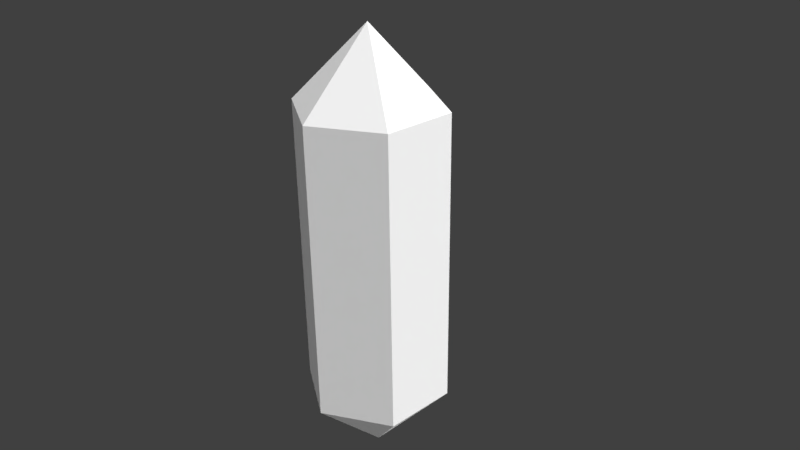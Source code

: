 # Source: Quartz_001.blend  (saved by Blender 2.77.0; exported with 4.5.12 LTS)
import bpy
from mathutils import Matrix  # noqa: F401  (used for matrix-valued properties, if any)

bpy.ops.wm.read_factory_settings(use_empty=True)
scene = bpy.context.scene
scene.name = 'Scene'

# ---- collections
col_collection_1 = bpy.data.collections.new('Collection 1'); scene.collection.children.link(col_collection_1)

# ---- materials (node trees are filled in below, after node groups)
mat_quartz001mat = bpy.data.materials.new('Quartz001Mat')
mat_quartz001mat.alpha_threshold = 0.0
mat_quartz001mat.roughness = 0.5

# ---- material node trees
mat_quartz001mat.use_nodes = True; mat_quartz001mat.node_tree.nodes.clear()
_N = mat_quartz001mat.node_tree.nodes; _L = mat_quartz001mat.node_tree.links
n0 = _N.new('ShaderNodeOutputMaterial'); n0.name = 'Material Output'; n0.location = (300, 300)
n1 = _N.new('ShaderNodeBsdfDiffuse'); n1.name = 'Diffuse BSDF'; n1.location = (10, 300)
n1.inputs[0].default_value = (1.0, 1.0, 1.0, 1.0)
_L.new(n1.outputs[0], n0.inputs[0])
n0.is_active_output = True

# ---- world
world_world = bpy.data.worlds.new('World'); scene.world = world_world
world_world.color = (0.05088, 0.05088, 0.05088)
world_world.use_sun_shadow = False
world_world.sun_shadow_jitter_overblur = 0.0
world_world.cycles.sampling_method = 'MANUAL'

# ---- cameras
cam_camera = bpy.data.cameras.new('Camera')
cam_camera.clip_end = 100.0
cam_camera.lens = 35.0
cam_camera.sensor_width = 32.0
cam_camera.sensor_height = 18.0
cam_camera.ortho_scale = 7.314
cam_camera.dof.focus_distance = 0.0

# ---- lights
light_lamp = bpy.data.lights.new('Lamp', 'SUN')
light_lamp.transmission_factor = 0.0
light_lamp.cutoff_distance = 30.0
light_lamp.angle = 2.214
light_lamp.energy = 4.0
light_lamp.shadow_buffer_clip_start = 1.001
light_lamp.shadow_soft_size = 2.0
light_lamp.shadow_cascade_max_distance = 1000.0

# ---- meshes
me_circle_001 = bpy.data.meshes.new('Circle.001')
me_circle_001.from_pydata([(6.623e-09, 0.0, 3.0), (0.0, 1.0, 2.0), (-0.866, 0.5, 2.0), (-0.866, -0.5, 2.0), (8.742e-08, -1.0, 2.0), (0.866, -0.5, 2.0), (0.866, 0.5, 2.0), (6.623e-09, 0.0, -3.0), (0.0, 1.0, -2.0), (-0.866, 0.5, -2.0), (-0.866, -0.5, -2.0), (8.742e-08, -1.0, -2.0), (0.866, -0.5, -2.0), (0.866, 0.5, -2.0)], [], [(5, 6, 0), (3, 4, 0), (1, 2, 0), (6, 1, 0), (4, 5, 0), (2, 3, 0), (11, 4, 3, 10), (8, 1, 6, 13), (12, 5, 4, 11), (10, 3, 2, 9), (13, 6, 5, 12), (12, 7, 13), (10, 7, 11), (8, 7, 9), (13, 7, 8), (11, 7, 12), (9, 7, 10), (9, 2, 1, 8)])
me_circle_001.materials.append(mat_quartz001mat)
me_circle_001.use_remesh_preserve_volume = False
me_circle_001.use_remesh_preserve_attributes = False
me_circle_001.use_mirror_vertex_groups = False
me_circle_001.update()

# ---- objects
ob_objects = bpy.data.objects.new('OBJECTS', None)
ob_quartz_001 = bpy.data.objects.new('Quartz_001', me_circle_001)
ob_lamp = bpy.data.objects.new('Lamp', light_lamp)
ob_camera = bpy.data.objects.new('Camera', cam_camera)

# ---- transforms, parenting, visibility, modifiers, constraints
ob_objects.location = (0.0, 0.0, 0.0)
ob_objects.empty_image_offset = (0.0, 0.0)
ob_objects.show_name = True
ob_objects.show_in_front = True
ob_objects.lineart.crease_threshold = 0.0
ob_quartz_001.parent = ob_objects
ob_quartz_001.location = (0.0, 0.0, 0.0)
ob_quartz_001.lineart.crease_threshold = 0.0
ob_lamp.location = (4.076, 1.005, 5.904)
ob_lamp.rotation_euler = (0.6503, 0.05522, 1.866)
ob_lamp.lock_rotations_4d = False
ob_lamp.empty_display_type = 'ARROWS'
ob_lamp.color = (0.0, 0.0, 0.0, 0.0)
ob_lamp.lineart.crease_threshold = 0.0
ob_camera.location = (7.481, -6.508, 5.344)
ob_camera.rotation_euler = (1.109, 0.01082, 0.8149)
ob_camera.lock_rotations_4d = False
ob_camera.empty_display_type = 'ARROWS'
ob_camera.color = (0.0, 0.0, 0.0, 0.0)
ob_camera.display_type = 'WIRE'
ob_camera.lineart.crease_threshold = 0.0

# ---- collection membership
col_collection_1.objects.link(ob_objects)
col_collection_1.objects.link(ob_quartz_001)
col_collection_1.objects.link(ob_lamp)
col_collection_1.objects.link(ob_camera)

# ---- scene / render settings (as saved in the file)
scene.camera = ob_camera
scene.frame_start = 1; scene.frame_end = 250; scene.frame_set(1)
scene.render.engine = 'CYCLES'
scene.render.resolution_percentage = 50
scene.render.dither_intensity = 0.0
scene.cycles.use_denoising = False
scene.cycles.samples = 128
scene.cycles.sampling_pattern = 'TABULATED_SOBOL'
scene.cycles.light_sampling_threshold = 0.0
scene.cycles.use_adaptive_sampling = False
scene.cycles.use_light_tree = False
scene.cycles.blur_glossy = 0.0
scene.cycles.sample_clamp_indirect = 0.0
scene.view_settings.view_transform = 'Standard'
bpy.context.view_layer.update()
